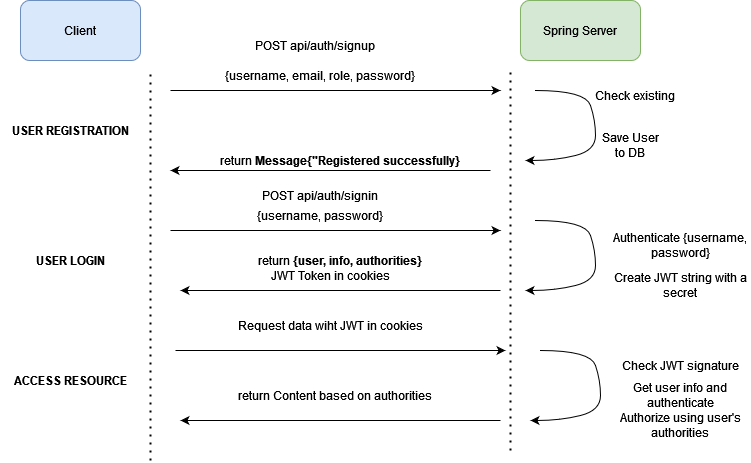

The diagram above was exported from draw.io. Its source (the exported page's mxGraphModel, read from the mxfile embedded in the PNG):
<mxGraphModel dx="1422" dy="744" grid="1" gridSize="10" guides="1" tooltips="1" connect="1" arrows="1" fold="1" page="1" pageScale="1" pageWidth="827" pageHeight="1169" math="0" shadow="0">
  <root>
    <mxCell id="0" />
    <mxCell id="1" parent="0" />
    <mxCell id="w3FsXMOt8EU2Ak2aAnc5-1" value="&lt;div&gt;Client&lt;/div&gt;" style="rounded=1;whiteSpace=wrap;html=1;fillColor=#dae8fc;strokeColor=#6c8ebf;" vertex="1" parent="1">
      <mxGeometry x="50" y="70" width="120" height="60" as="geometry" />
    </mxCell>
    <mxCell id="w3FsXMOt8EU2Ak2aAnc5-2" value="Spring Server" style="rounded=1;whiteSpace=wrap;html=1;fillColor=#d5e8d4;strokeColor=#82b366;" vertex="1" parent="1">
      <mxGeometry x="550" y="70" width="120" height="60" as="geometry" />
    </mxCell>
    <mxCell id="w3FsXMOt8EU2Ak2aAnc5-3" value="" style="endArrow=classic;html=1;rounded=0;" edge="1" parent="1">
      <mxGeometry width="50" height="50" relative="1" as="geometry">
        <mxPoint x="200" y="160" as="sourcePoint" />
        <mxPoint x="530" y="160" as="targetPoint" />
      </mxGeometry>
    </mxCell>
    <mxCell id="w3FsXMOt8EU2Ak2aAnc5-4" value="POST api/auth/signup" style="text;html=1;strokeColor=none;fillColor=none;align=center;verticalAlign=middle;whiteSpace=wrap;rounded=0;" vertex="1" parent="1">
      <mxGeometry x="260" y="90" width="170" height="50" as="geometry" />
    </mxCell>
    <mxCell id="w3FsXMOt8EU2Ak2aAnc5-5" value="{username, email, role, password}" style="text;html=1;strokeColor=none;fillColor=none;align=center;verticalAlign=middle;whiteSpace=wrap;rounded=0;" vertex="1" parent="1">
      <mxGeometry x="230" y="130" width="240" height="30" as="geometry" />
    </mxCell>
    <mxCell id="w3FsXMOt8EU2Ak2aAnc5-6" value="" style="endArrow=classic;html=1;rounded=0;" edge="1" parent="1">
      <mxGeometry width="50" height="50" relative="1" as="geometry">
        <mxPoint x="520" y="240" as="sourcePoint" />
        <mxPoint x="200" y="240" as="targetPoint" />
      </mxGeometry>
    </mxCell>
    <mxCell id="w3FsXMOt8EU2Ak2aAnc5-7" value="return &lt;b&gt;Message{&quot;Registered successfully}&lt;/b&gt;" style="text;html=1;strokeColor=none;fillColor=none;align=center;verticalAlign=middle;whiteSpace=wrap;rounded=0;" vertex="1" parent="1">
      <mxGeometry x="220" y="220" width="300" height="20" as="geometry" />
    </mxCell>
    <mxCell id="w3FsXMOt8EU2Ak2aAnc5-11" value="" style="curved=1;endArrow=classic;html=1;rounded=0;" edge="1" parent="1">
      <mxGeometry width="50" height="50" relative="1" as="geometry">
        <mxPoint x="570" y="420" as="sourcePoint" />
        <mxPoint x="560" y="490" as="targetPoint" />
        <Array as="points">
          <mxPoint x="620" y="420" />
          <mxPoint x="630" y="450" />
          <mxPoint x="630" y="480" />
          <mxPoint x="590" y="490" />
        </Array>
      </mxGeometry>
    </mxCell>
    <mxCell id="w3FsXMOt8EU2Ak2aAnc5-12" value="Check existing " style="text;html=1;strokeColor=none;fillColor=none;align=center;verticalAlign=middle;whiteSpace=wrap;rounded=0;" vertex="1" parent="1">
      <mxGeometry x="600" y="150" width="130" height="30" as="geometry" />
    </mxCell>
    <mxCell id="w3FsXMOt8EU2Ak2aAnc5-13" value="Save User to DB" style="text;html=1;strokeColor=none;fillColor=none;align=center;verticalAlign=middle;whiteSpace=wrap;rounded=0;" vertex="1" parent="1">
      <mxGeometry x="630" y="200" width="60" height="30" as="geometry" />
    </mxCell>
    <mxCell id="w3FsXMOt8EU2Ak2aAnc5-14" value="&lt;b&gt;USER REGISTRATION&lt;/b&gt;" style="text;html=1;strokeColor=none;fillColor=none;align=center;verticalAlign=middle;whiteSpace=wrap;rounded=0;" vertex="1" parent="1">
      <mxGeometry x="30" y="160" width="140" height="80" as="geometry" />
    </mxCell>
    <mxCell id="w3FsXMOt8EU2Ak2aAnc5-15" value="" style="endArrow=none;dashed=1;html=1;dashPattern=1 3;strokeWidth=2;rounded=0;" edge="1" parent="1">
      <mxGeometry width="50" height="50" relative="1" as="geometry">
        <mxPoint x="180" y="530" as="sourcePoint" />
        <mxPoint x="180" y="140" as="targetPoint" />
      </mxGeometry>
    </mxCell>
    <mxCell id="w3FsXMOt8EU2Ak2aAnc5-16" value="" style="endArrow=none;dashed=1;html=1;dashPattern=1 3;strokeWidth=2;rounded=0;" edge="1" parent="1">
      <mxGeometry width="50" height="50" relative="1" as="geometry">
        <mxPoint x="540" y="520" as="sourcePoint" />
        <mxPoint x="540" y="140" as="targetPoint" />
      </mxGeometry>
    </mxCell>
    <mxCell id="w3FsXMOt8EU2Ak2aAnc5-17" value="" style="curved=1;endArrow=classic;html=1;rounded=0;" edge="1" parent="1">
      <mxGeometry width="50" height="50" relative="1" as="geometry">
        <mxPoint x="565" y="290" as="sourcePoint" />
        <mxPoint x="555" y="360" as="targetPoint" />
        <Array as="points">
          <mxPoint x="615" y="290" />
          <mxPoint x="625" y="320" />
          <mxPoint x="625" y="350" />
          <mxPoint x="585" y="360" />
        </Array>
      </mxGeometry>
    </mxCell>
    <mxCell id="w3FsXMOt8EU2Ak2aAnc5-20" value="" style="curved=1;endArrow=classic;html=1;rounded=0;" edge="1" parent="1">
      <mxGeometry width="50" height="50" relative="1" as="geometry">
        <mxPoint x="565" y="160" as="sourcePoint" />
        <mxPoint x="555" y="230" as="targetPoint" />
        <Array as="points">
          <mxPoint x="615" y="160" />
          <mxPoint x="625" y="190" />
          <mxPoint x="625" y="220" />
          <mxPoint x="585" y="230" />
        </Array>
      </mxGeometry>
    </mxCell>
    <mxCell id="w3FsXMOt8EU2Ak2aAnc5-21" value="" style="endArrow=classic;html=1;rounded=0;" edge="1" parent="1">
      <mxGeometry width="50" height="50" relative="1" as="geometry">
        <mxPoint x="200" y="300" as="sourcePoint" />
        <mxPoint x="530" y="300" as="targetPoint" />
      </mxGeometry>
    </mxCell>
    <mxCell id="w3FsXMOt8EU2Ak2aAnc5-23" value="" style="endArrow=classic;html=1;rounded=0;" edge="1" parent="1">
      <mxGeometry width="50" height="50" relative="1" as="geometry">
        <mxPoint x="530" y="360" as="sourcePoint" />
        <mxPoint x="210" y="360" as="targetPoint" />
      </mxGeometry>
    </mxCell>
    <mxCell id="w3FsXMOt8EU2Ak2aAnc5-24" value="" style="endArrow=classic;html=1;rounded=0;" edge="1" parent="1">
      <mxGeometry width="50" height="50" relative="1" as="geometry">
        <mxPoint x="530" y="490" as="sourcePoint" />
        <mxPoint x="210" y="490" as="targetPoint" />
      </mxGeometry>
    </mxCell>
    <mxCell id="w3FsXMOt8EU2Ak2aAnc5-25" value="" style="endArrow=classic;html=1;rounded=0;" edge="1" parent="1">
      <mxGeometry width="50" height="50" relative="1" as="geometry">
        <mxPoint x="205" y="420" as="sourcePoint" />
        <mxPoint x="535" y="420" as="targetPoint" />
      </mxGeometry>
    </mxCell>
    <mxCell id="w3FsXMOt8EU2Ak2aAnc5-26" value="&lt;b&gt;USER LOGIN&lt;/b&gt;" style="text;html=1;strokeColor=none;fillColor=none;align=center;verticalAlign=middle;whiteSpace=wrap;rounded=0;" vertex="1" parent="1">
      <mxGeometry x="30" y="290" width="140" height="80" as="geometry" />
    </mxCell>
    <mxCell id="w3FsXMOt8EU2Ak2aAnc5-27" value="&lt;b&gt;ACCESS RESOURCE&lt;/b&gt;" style="text;html=1;strokeColor=none;fillColor=none;align=center;verticalAlign=middle;whiteSpace=wrap;rounded=0;" vertex="1" parent="1">
      <mxGeometry x="30" y="410" width="140" height="80" as="geometry" />
    </mxCell>
    <mxCell id="w3FsXMOt8EU2Ak2aAnc5-28" value="POST api/auth/signin" style="text;html=1;strokeColor=none;fillColor=none;align=center;verticalAlign=middle;whiteSpace=wrap;rounded=0;" vertex="1" parent="1">
      <mxGeometry x="265" y="240" width="170" height="50" as="geometry" />
    </mxCell>
    <mxCell id="w3FsXMOt8EU2Ak2aAnc5-29" value="{username, password}" style="text;html=1;strokeColor=none;fillColor=none;align=center;verticalAlign=middle;whiteSpace=wrap;rounded=0;" vertex="1" parent="1">
      <mxGeometry x="230" y="270" width="240" height="30" as="geometry" />
    </mxCell>
    <mxCell id="w3FsXMOt8EU2Ak2aAnc5-30" value="return &lt;b&gt;{user, info, authorities}&lt;br&gt;&lt;/b&gt;" style="text;html=1;strokeColor=none;fillColor=none;align=center;verticalAlign=middle;whiteSpace=wrap;rounded=0;" vertex="1" parent="1">
      <mxGeometry x="220" y="320" width="300" height="20" as="geometry" />
    </mxCell>
    <mxCell id="w3FsXMOt8EU2Ak2aAnc5-31" value="JWT Token in cookies" style="text;html=1;strokeColor=none;fillColor=none;align=center;verticalAlign=middle;whiteSpace=wrap;rounded=0;" vertex="1" parent="1">
      <mxGeometry x="240" y="330" width="240" height="30" as="geometry" />
    </mxCell>
    <mxCell id="w3FsXMOt8EU2Ak2aAnc5-32" value="Request data wiht JWT in cookies" style="text;html=1;strokeColor=none;fillColor=none;align=center;verticalAlign=middle;whiteSpace=wrap;rounded=0;" vertex="1" parent="1">
      <mxGeometry x="260" y="370" width="200" height="50" as="geometry" />
    </mxCell>
    <mxCell id="w3FsXMOt8EU2Ak2aAnc5-33" value="return Content based on authorities" style="text;html=1;strokeColor=none;fillColor=none;align=center;verticalAlign=middle;whiteSpace=wrap;rounded=0;" vertex="1" parent="1">
      <mxGeometry x="265" y="440" width="200" height="50" as="geometry" />
    </mxCell>
    <mxCell id="w3FsXMOt8EU2Ak2aAnc5-34" value="Authenticate {username, password}" style="text;html=1;strokeColor=none;fillColor=none;align=center;verticalAlign=middle;whiteSpace=wrap;rounded=0;" vertex="1" parent="1">
      <mxGeometry x="640" y="300" width="140" height="30" as="geometry" />
    </mxCell>
    <mxCell id="w3FsXMOt8EU2Ak2aAnc5-37" value="Create JWT string with a secret" style="text;html=1;strokeColor=none;fillColor=none;align=center;verticalAlign=middle;whiteSpace=wrap;rounded=0;" vertex="1" parent="1">
      <mxGeometry x="640" y="340" width="140" height="30" as="geometry" />
    </mxCell>
    <mxCell id="w3FsXMOt8EU2Ak2aAnc5-38" value="Check JWT signature" style="text;html=1;strokeColor=none;fillColor=none;align=center;verticalAlign=middle;whiteSpace=wrap;rounded=0;" vertex="1" parent="1">
      <mxGeometry x="640" y="420" width="140" height="30" as="geometry" />
    </mxCell>
    <mxCell id="w3FsXMOt8EU2Ak2aAnc5-39" value="Get user info and authenticate" style="text;html=1;strokeColor=none;fillColor=none;align=center;verticalAlign=middle;whiteSpace=wrap;rounded=0;" vertex="1" parent="1">
      <mxGeometry x="640" y="450" width="140" height="30" as="geometry" />
    </mxCell>
    <mxCell id="w3FsXMOt8EU2Ak2aAnc5-40" value="Authorize using user's authorities" style="text;html=1;strokeColor=none;fillColor=none;align=center;verticalAlign=middle;whiteSpace=wrap;rounded=0;" vertex="1" parent="1">
      <mxGeometry x="640" y="480" width="140" height="30" as="geometry" />
    </mxCell>
  </root>
</mxGraphModel>